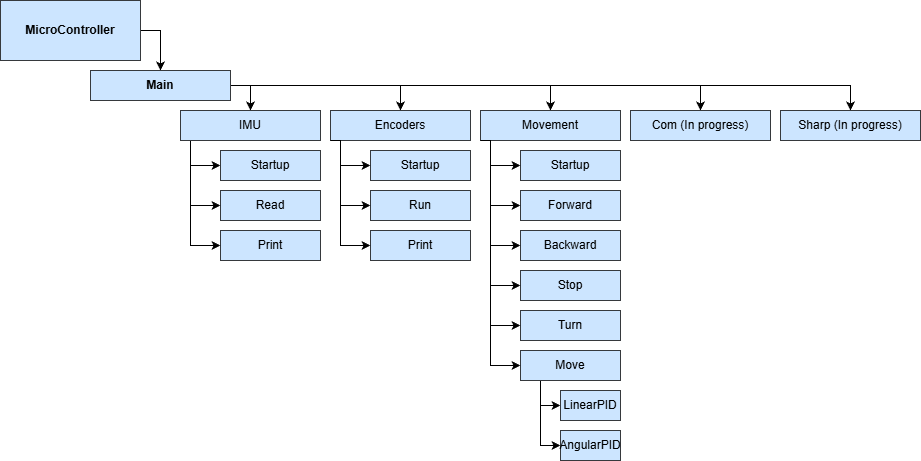

The diagram above was exported from draw.io. Its source (the exported page's mxGraphModel, read from the mxfile embedded in the PNG):
<mxGraphModel dx="1113" dy="702" grid="1" gridSize="10" guides="1" tooltips="1" connect="1" arrows="1" fold="1" page="1" pageScale="1" pageWidth="850" pageHeight="1100" math="0" shadow="0">
  <root>
    <mxCell id="0" />
    <mxCell id="1" parent="0" />
    <mxCell id="2dRL2bEMmnetBb3d07WQ-24" edge="1" parent="1" source="2dRL2bEMmnetBb3d07WQ-1" style="edgeStyle=orthogonalEdgeStyle;rounded=0;orthogonalLoop=1;jettySize=auto;html=1;entryX=0.5;entryY=0;entryDx=0;entryDy=0;" target="2dRL2bEMmnetBb3d07WQ-3">
      <mxGeometry relative="1" as="geometry">
        <Array as="points">
          <mxPoint x="170" y="80" />
        </Array>
        <mxPoint x="170" y="110" as="targetPoint" />
      </mxGeometry>
    </mxCell>
    <mxCell id="2dRL2bEMmnetBb3d07WQ-1" parent="1" style="rounded=0;whiteSpace=wrap;html=1;fillColor=light-dark(#CCE5FF,#FFFF00);strokeColor=#36393d;" value="&lt;font style=&quot;color: light-dark(rgb(0, 0, 0), rgb(0, 0, 0));&quot;&gt;&lt;b&gt;MicroController&lt;/b&gt;&lt;/font&gt;" vertex="1">
      <mxGeometry height="60" width="140" x="10" y="50" as="geometry" />
    </mxCell>
    <mxCell id="2dRL2bEMmnetBb3d07WQ-26" edge="1" parent="1" source="2dRL2bEMmnetBb3d07WQ-3" style="edgeStyle=orthogonalEdgeStyle;rounded=0;orthogonalLoop=1;jettySize=auto;html=1;entryX=0.5;entryY=0;entryDx=0;entryDy=0;" target="2dRL2bEMmnetBb3d07WQ-4">
      <mxGeometry relative="1" as="geometry">
        <Array as="points">
          <mxPoint x="260" y="135" />
        </Array>
      </mxGeometry>
    </mxCell>
    <mxCell id="2dRL2bEMmnetBb3d07WQ-27" edge="1" parent="1" source="2dRL2bEMmnetBb3d07WQ-3" style="edgeStyle=orthogonalEdgeStyle;rounded=0;orthogonalLoop=1;jettySize=auto;html=1;entryX=0.5;entryY=0;entryDx=0;entryDy=0;" target="2dRL2bEMmnetBb3d07WQ-8">
      <mxGeometry relative="1" as="geometry" />
    </mxCell>
    <mxCell id="2dRL2bEMmnetBb3d07WQ-28" edge="1" parent="1" source="2dRL2bEMmnetBb3d07WQ-3" style="edgeStyle=orthogonalEdgeStyle;rounded=0;orthogonalLoop=1;jettySize=auto;html=1;exitX=1;exitY=0.5;exitDx=0;exitDy=0;entryX=0.5;entryY=0;entryDx=0;entryDy=0;" target="2dRL2bEMmnetBb3d07WQ-12">
      <mxGeometry relative="1" as="geometry" />
    </mxCell>
    <mxCell id="2dRL2bEMmnetBb3d07WQ-29" edge="1" parent="1" source="2dRL2bEMmnetBb3d07WQ-3" style="edgeStyle=orthogonalEdgeStyle;rounded=0;orthogonalLoop=1;jettySize=auto;html=1;entryX=0.5;entryY=0;entryDx=0;entryDy=0;" target="2dRL2bEMmnetBb3d07WQ-21">
      <mxGeometry relative="1" as="geometry" />
    </mxCell>
    <mxCell id="2dRL2bEMmnetBb3d07WQ-30" edge="1" parent="1" source="2dRL2bEMmnetBb3d07WQ-3" style="edgeStyle=orthogonalEdgeStyle;rounded=0;orthogonalLoop=1;jettySize=auto;html=1;entryX=0.5;entryY=0;entryDx=0;entryDy=0;" target="2dRL2bEMmnetBb3d07WQ-22">
      <mxGeometry relative="1" as="geometry" />
    </mxCell>
    <mxCell id="2dRL2bEMmnetBb3d07WQ-3" parent="1" style="rounded=0;whiteSpace=wrap;html=1;fillColor=light-dark(#CCE5FF,#33FF33);strokeColor=#36393d;" value="&lt;b&gt;&lt;font style=&quot;color: light-dark(rgb(0, 0, 0), rgb(0, 0, 0));&quot;&gt;Main&lt;/font&gt;&lt;/b&gt;" vertex="1">
      <mxGeometry height="30" width="140" x="100" y="120" as="geometry" />
    </mxCell>
    <mxCell id="2dRL2bEMmnetBb3d07WQ-32" edge="1" parent="1" source="2dRL2bEMmnetBb3d07WQ-4" style="edgeStyle=orthogonalEdgeStyle;rounded=0;orthogonalLoop=1;jettySize=auto;html=1;exitX=0;exitY=1;exitDx=0;exitDy=0;entryX=0;entryY=0.5;entryDx=0;entryDy=0;" target="2dRL2bEMmnetBb3d07WQ-5">
      <mxGeometry relative="1" as="geometry">
        <Array as="points">
          <mxPoint x="200" y="190" />
          <mxPoint x="200" y="215" />
        </Array>
      </mxGeometry>
    </mxCell>
    <mxCell id="2dRL2bEMmnetBb3d07WQ-4" parent="1" style="rounded=0;whiteSpace=wrap;html=1;fillColor=#cce5ff;strokeColor=#36393d;" value="IMU" vertex="1">
      <mxGeometry height="30" width="140" x="190" y="160" as="geometry" />
    </mxCell>
    <mxCell id="2dRL2bEMmnetBb3d07WQ-5" parent="1" style="rounded=0;whiteSpace=wrap;html=1;fillColor=light-dark(#CCE5FF,#66B2FF);strokeColor=#36393d;" value="Startup" vertex="1">
      <mxGeometry height="30" width="100" x="230" y="200" as="geometry" />
    </mxCell>
    <mxCell id="2dRL2bEMmnetBb3d07WQ-6" parent="1" style="rounded=0;whiteSpace=wrap;html=1;fillColor=light-dark(#CCE5FF,#66B2FF);strokeColor=#36393d;" value="Read" vertex="1">
      <mxGeometry height="30" width="100" x="230" y="240" as="geometry" />
    </mxCell>
    <mxCell id="2dRL2bEMmnetBb3d07WQ-7" parent="1" style="rounded=0;whiteSpace=wrap;html=1;fillColor=light-dark(#CCE5FF,#66B2FF);strokeColor=#36393d;" value="Print" vertex="1">
      <mxGeometry height="30" width="100" x="230" y="280" as="geometry" />
    </mxCell>
    <mxCell id="2dRL2bEMmnetBb3d07WQ-8" parent="1" style="rounded=0;whiteSpace=wrap;html=1;fillColor=#cce5ff;strokeColor=#36393d;" value="Encoders" vertex="1">
      <mxGeometry height="30" width="140" x="340" y="160" as="geometry" />
    </mxCell>
    <mxCell id="2dRL2bEMmnetBb3d07WQ-9" parent="1" style="rounded=0;whiteSpace=wrap;html=1;fillColor=light-dark(#CCE5FF,#66B2FF);strokeColor=#36393d;" value="Startup" vertex="1">
      <mxGeometry height="30" width="100" x="380" y="200" as="geometry" />
    </mxCell>
    <mxCell id="2dRL2bEMmnetBb3d07WQ-10" parent="1" style="rounded=0;whiteSpace=wrap;html=1;fillColor=light-dark(#CCE5FF,#66B2FF);strokeColor=#36393d;" value="Run" vertex="1">
      <mxGeometry height="30" width="100" x="380" y="240" as="geometry" />
    </mxCell>
    <mxCell id="2dRL2bEMmnetBb3d07WQ-11" parent="1" style="rounded=0;whiteSpace=wrap;html=1;fillColor=light-dark(#CCE5FF,#66B2FF);strokeColor=#36393d;" value="Print" vertex="1">
      <mxGeometry height="30" width="100" x="380" y="280" as="geometry" />
    </mxCell>
    <mxCell id="2dRL2bEMmnetBb3d07WQ-12" parent="1" style="rounded=0;whiteSpace=wrap;html=1;fillColor=#cce5ff;strokeColor=#36393d;" value="Movement" vertex="1">
      <mxGeometry height="30" width="140" x="490" y="160" as="geometry" />
    </mxCell>
    <mxCell id="2dRL2bEMmnetBb3d07WQ-13" parent="1" style="rounded=0;whiteSpace=wrap;html=1;fillColor=light-dark(#CCE5FF,#66B2FF);strokeColor=#36393d;" value="Startup" vertex="1">
      <mxGeometry height="30" width="100" x="530" y="200" as="geometry" />
    </mxCell>
    <mxCell id="2dRL2bEMmnetBb3d07WQ-14" parent="1" style="rounded=0;whiteSpace=wrap;html=1;fillColor=light-dark(#CCE5FF,#66B2FF);strokeColor=#36393d;" value="Forward" vertex="1">
      <mxGeometry height="30" width="100" x="530" y="240" as="geometry" />
    </mxCell>
    <mxCell id="2dRL2bEMmnetBb3d07WQ-15" parent="1" style="rounded=0;whiteSpace=wrap;html=1;fillColor=light-dark(#CCE5FF,#66B2FF);strokeColor=#36393d;" value="Backward" vertex="1">
      <mxGeometry height="30" width="100" x="530" y="280" as="geometry" />
    </mxCell>
    <mxCell id="2dRL2bEMmnetBb3d07WQ-16" parent="1" style="rounded=0;whiteSpace=wrap;html=1;fillColor=light-dark(#CCE5FF,#66B2FF);strokeColor=#36393d;" value="Stop" vertex="1">
      <mxGeometry height="30" width="100" x="530" y="320" as="geometry" />
    </mxCell>
    <mxCell id="2dRL2bEMmnetBb3d07WQ-17" parent="1" style="rounded=0;whiteSpace=wrap;html=1;fillColor=light-dark(#CCE5FF,#66B2FF);strokeColor=#36393d;" value="Turn" vertex="1">
      <mxGeometry height="30" width="100" x="530" y="360" as="geometry" />
    </mxCell>
    <mxCell id="2dRL2bEMmnetBb3d07WQ-44" edge="1" parent="1" source="2dRL2bEMmnetBb3d07WQ-18" style="edgeStyle=orthogonalEdgeStyle;rounded=0;orthogonalLoop=1;jettySize=auto;html=1;exitX=0.25;exitY=1;exitDx=0;exitDy=0;entryX=0;entryY=0.5;entryDx=0;entryDy=0;" target="2dRL2bEMmnetBb3d07WQ-19">
      <mxGeometry relative="1" as="geometry">
        <Array as="points">
          <mxPoint x="550" y="430" />
          <mxPoint x="550" y="455" />
        </Array>
      </mxGeometry>
    </mxCell>
    <mxCell id="2dRL2bEMmnetBb3d07WQ-18" parent="1" style="rounded=0;whiteSpace=wrap;html=1;fillColor=light-dark(#CCE5FF,#66B2FF);strokeColor=#36393d;" value="Move" vertex="1">
      <mxGeometry height="30" width="100" x="530" y="400" as="geometry" />
    </mxCell>
    <mxCell id="2dRL2bEMmnetBb3d07WQ-19" parent="1" style="rounded=0;whiteSpace=wrap;html=1;fillColor=light-dark(#CCE5FF,#9999FF);strokeColor=#36393d;" value="LinearPID" vertex="1">
      <mxGeometry height="30" width="60" x="570" y="440" as="geometry" />
    </mxCell>
    <mxCell id="2dRL2bEMmnetBb3d07WQ-20" parent="1" style="rounded=0;whiteSpace=wrap;html=1;fillColor=light-dark(#CCE5FF,#9999FF);strokeColor=#36393d;" value="AngularPID" vertex="1">
      <mxGeometry height="30" width="60" x="570" y="480" as="geometry" />
    </mxCell>
    <mxCell id="2dRL2bEMmnetBb3d07WQ-21" parent="1" style="rounded=0;whiteSpace=wrap;html=1;fillColor=#cce5ff;strokeColor=#36393d;" value="Com (In progress)" vertex="1">
      <mxGeometry height="30" width="140" x="640" y="160" as="geometry" />
    </mxCell>
    <mxCell id="2dRL2bEMmnetBb3d07WQ-22" parent="1" style="rounded=0;whiteSpace=wrap;html=1;fillColor=#cce5ff;strokeColor=#36393d;" value="Sharp (In progress)" vertex="1">
      <mxGeometry height="30" width="140" x="790" y="160" as="geometry" />
    </mxCell>
    <mxCell id="2dRL2bEMmnetBb3d07WQ-33" edge="1" parent="1" style="edgeStyle=orthogonalEdgeStyle;rounded=0;orthogonalLoop=1;jettySize=auto;html=1;entryX=0;entryY=0.5;entryDx=0;entryDy=0;" target="2dRL2bEMmnetBb3d07WQ-6">
      <mxGeometry relative="1" as="geometry">
        <Array as="points">
          <mxPoint x="200" y="220" />
          <mxPoint x="200" y="255" />
        </Array>
        <mxPoint x="200" y="200" as="sourcePoint" />
        <mxPoint x="260" y="245" as="targetPoint" />
      </mxGeometry>
    </mxCell>
    <mxCell id="2dRL2bEMmnetBb3d07WQ-34" edge="1" parent="1" style="edgeStyle=orthogonalEdgeStyle;rounded=0;orthogonalLoop=1;jettySize=auto;html=1;" target="2dRL2bEMmnetBb3d07WQ-7">
      <mxGeometry relative="1" as="geometry">
        <Array as="points">
          <mxPoint x="200" y="295" />
        </Array>
        <mxPoint x="200" y="250" as="sourcePoint" />
        <mxPoint x="236" y="335" as="targetPoint" />
      </mxGeometry>
    </mxCell>
    <mxCell id="2dRL2bEMmnetBb3d07WQ-35" edge="1" parent="1" style="edgeStyle=orthogonalEdgeStyle;rounded=0;orthogonalLoop=1;jettySize=auto;html=1;exitX=0;exitY=1;exitDx=0;exitDy=0;entryX=0;entryY=0.5;entryDx=0;entryDy=0;">
      <mxGeometry relative="1" as="geometry">
        <Array as="points">
          <mxPoint x="350" y="190" />
          <mxPoint x="350" y="215" />
        </Array>
        <mxPoint x="340" y="190" as="sourcePoint" />
        <mxPoint x="380" y="215" as="targetPoint" />
      </mxGeometry>
    </mxCell>
    <mxCell id="2dRL2bEMmnetBb3d07WQ-36" edge="1" parent="1" style="edgeStyle=orthogonalEdgeStyle;rounded=0;orthogonalLoop=1;jettySize=auto;html=1;entryX=0;entryY=0.5;entryDx=0;entryDy=0;">
      <mxGeometry relative="1" as="geometry">
        <Array as="points">
          <mxPoint x="350" y="220" />
          <mxPoint x="350" y="255" />
        </Array>
        <mxPoint x="350" y="200" as="sourcePoint" />
        <mxPoint x="380" y="255" as="targetPoint" />
      </mxGeometry>
    </mxCell>
    <mxCell id="2dRL2bEMmnetBb3d07WQ-37" edge="1" parent="1" style="edgeStyle=orthogonalEdgeStyle;rounded=0;orthogonalLoop=1;jettySize=auto;html=1;">
      <mxGeometry relative="1" as="geometry">
        <Array as="points">
          <mxPoint x="350" y="295" />
        </Array>
        <mxPoint x="350" y="250" as="sourcePoint" />
        <mxPoint x="380" y="295" as="targetPoint" />
      </mxGeometry>
    </mxCell>
    <mxCell id="2dRL2bEMmnetBb3d07WQ-38" edge="1" parent="1" style="edgeStyle=orthogonalEdgeStyle;rounded=0;orthogonalLoop=1;jettySize=auto;html=1;exitX=0;exitY=1;exitDx=0;exitDy=0;entryX=0;entryY=0.5;entryDx=0;entryDy=0;">
      <mxGeometry relative="1" as="geometry">
        <Array as="points">
          <mxPoint x="500" y="190" />
          <mxPoint x="500" y="215" />
        </Array>
        <mxPoint x="490" y="190" as="sourcePoint" />
        <mxPoint x="530" y="215" as="targetPoint" />
      </mxGeometry>
    </mxCell>
    <mxCell id="2dRL2bEMmnetBb3d07WQ-39" edge="1" parent="1" style="edgeStyle=orthogonalEdgeStyle;rounded=0;orthogonalLoop=1;jettySize=auto;html=1;entryX=0;entryY=0.5;entryDx=0;entryDy=0;">
      <mxGeometry relative="1" as="geometry">
        <Array as="points">
          <mxPoint x="500" y="220" />
          <mxPoint x="500" y="255" />
        </Array>
        <mxPoint x="500" y="200" as="sourcePoint" />
        <mxPoint x="530" y="255" as="targetPoint" />
      </mxGeometry>
    </mxCell>
    <mxCell id="2dRL2bEMmnetBb3d07WQ-40" edge="1" parent="1" style="edgeStyle=orthogonalEdgeStyle;rounded=0;orthogonalLoop=1;jettySize=auto;html=1;">
      <mxGeometry relative="1" as="geometry">
        <Array as="points">
          <mxPoint x="500" y="295" />
        </Array>
        <mxPoint x="500" y="250" as="sourcePoint" />
        <mxPoint x="530" y="295" as="targetPoint" />
      </mxGeometry>
    </mxCell>
    <mxCell id="2dRL2bEMmnetBb3d07WQ-41" edge="1" parent="1" style="edgeStyle=orthogonalEdgeStyle;rounded=0;orthogonalLoop=1;jettySize=auto;html=1;entryX=0;entryY=0.5;entryDx=0;entryDy=0;">
      <mxGeometry relative="1" as="geometry">
        <Array as="points">
          <mxPoint x="500" y="310" />
          <mxPoint x="500" y="335" />
        </Array>
        <mxPoint x="500" y="290" as="sourcePoint" />
        <mxPoint x="530" y="335" as="targetPoint" />
      </mxGeometry>
    </mxCell>
    <mxCell id="2dRL2bEMmnetBb3d07WQ-42" edge="1" parent="1" style="edgeStyle=orthogonalEdgeStyle;rounded=0;orthogonalLoop=1;jettySize=auto;html=1;entryX=0;entryY=0.5;entryDx=0;entryDy=0;">
      <mxGeometry relative="1" as="geometry">
        <Array as="points">
          <mxPoint x="500" y="340" />
          <mxPoint x="500" y="375" />
        </Array>
        <mxPoint x="500" y="320" as="sourcePoint" />
        <mxPoint x="530" y="375" as="targetPoint" />
      </mxGeometry>
    </mxCell>
    <mxCell id="2dRL2bEMmnetBb3d07WQ-43" edge="1" parent="1" style="edgeStyle=orthogonalEdgeStyle;rounded=0;orthogonalLoop=1;jettySize=auto;html=1;">
      <mxGeometry relative="1" as="geometry">
        <Array as="points">
          <mxPoint x="500" y="415" />
        </Array>
        <mxPoint x="500" y="370" as="sourcePoint" />
        <mxPoint x="530" y="415" as="targetPoint" />
      </mxGeometry>
    </mxCell>
    <mxCell id="2dRL2bEMmnetBb3d07WQ-45" edge="1" parent="1" style="edgeStyle=orthogonalEdgeStyle;rounded=0;orthogonalLoop=1;jettySize=auto;html=1;entryX=0;entryY=0.5;entryDx=0;entryDy=0;">
      <mxGeometry relative="1" as="geometry">
        <Array as="points">
          <mxPoint x="550" y="470" />
          <mxPoint x="550" y="495" />
        </Array>
        <mxPoint x="550" y="450" as="sourcePoint" />
        <mxPoint x="570" y="495" as="targetPoint" />
      </mxGeometry>
    </mxCell>
  </root>
</mxGraphModel>